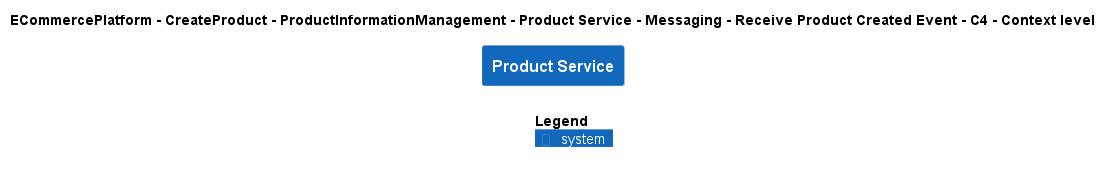

The diagram above was rendered by PlantUML. Its source (embedded in the PNG):
@startuml
!include ..\..\..\..\..\..\..\..\..\.c4s\C4_Context.puml

AddElementTag("c4interflow:lifecycle:new", $bgColor=green, $fontColor=#ffffff, $borderColor=green, $shadowing="False")
AddElementTag("c4interflow:lifecycle:changed", $bgColor=orange, $fontColor=#ffffff, $borderColor=orange, $shadowing="False")
AddElementTag("c4interflow:lifecycle:removed", $bgColor=red, $fontColor=#ffffff, $borderColor=red, $shadowing="False")

AddRelTag("c4interflow:lifecycle:new", $textColor=green, $lineColor=green)
AddRelTag("c4interflow:lifecycle:changed", $textColor=orange, $lineColor=orange)
AddRelTag("c4interflow:lifecycle:removed", $textColor=red, $lineColor=red)

SHOW_PERSON_PORTRAIT()
LAYOUT_TOP_DOWN()

skinparam linetype polyline

title ECommercePlatform - CreateProduct - ProductInformationManagement - Product Service - Messaging - Receive Product Created Event - C4 - Context level

System(ECommercePlatform.CreateProduct.ProductInformationManagement.SoftwareSystems.ProductService, "Product Service", "")



SHOW_LEGEND()
@enduml